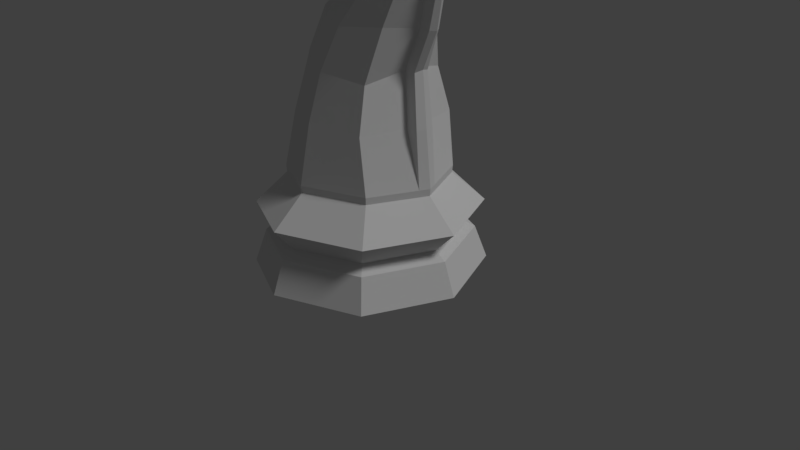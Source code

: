 # Source: LP_Knight.blend  (saved by Blender 2.78.0; exported with 4.5.12 LTS)
import bpy
from mathutils import Matrix  # noqa: F401  (used for matrix-valued properties, if any)

bpy.ops.wm.read_factory_settings(use_empty=True)
scene = bpy.context.scene
scene.name = 'Scene'

# ---- collections
col_collection_1 = bpy.data.collections.new('Collection 1'); scene.collection.children.link(col_collection_1)

# ---- world
world_world = bpy.data.worlds.new('World'); scene.world = world_world
world_world.color = (0.05088, 0.05088, 0.05088)
world_world.use_sun_shadow = False
world_world.sun_shadow_jitter_overblur = 0.0
world_world.cycles.sampling_method = 'MANUAL'

# ---- cameras
cam_camera = bpy.data.cameras.new('Camera')
cam_camera.clip_end = 100.0
cam_camera.lens = 35.0
cam_camera.sensor_width = 32.0
cam_camera.sensor_height = 18.0
cam_camera.ortho_scale = 7.314
cam_camera.dof.focus_distance = 0.0
cam_camera.dof.aperture_fstop = 128.0

# ---- lights
light_lamp = bpy.data.lights.new('Lamp', 'SUN')
light_lamp.transmission_factor = 0.0
light_lamp.cutoff_distance = 30.0
light_lamp.angle = 0.1993
light_lamp.energy = 1.0
light_lamp.shadow_buffer_clip_start = 1.001
light_lamp.shadow_soft_size = 0.1
light_lamp.shadow_cascade_max_distance = 1000.0

# ---- meshes
me_cylinder_001 = bpy.data.meshes.new('Cylinder.001')
me_cylinder_001.from_pydata([(1.5, 1.132e-07, -1.0), (0.6828, -0.7055, 0.9541), (1.061, -1.061, -1.0), (-4.888e-07, -1.5, -1.0), (-1.163, 0.0, 0.7741), (-1.5, 1.448e-06, -1.0), (-0.06764, -0.8125, 0.9541), (-1.341, 0.0, -0.5799), (0.7662, -0.7047, 0.2632), (-2.793e-07, -1.022, 0.2632), (-1.084, 0.0, 0.2632), (-1.043, 0.0, 1.494), (1.471, 0.0, -0.1921), (1.04, -1.004, -0.1921), (-4.539e-07, -1.435, -0.1921), (-1.471, 0.0, -0.1921), (-0.01415, -0.6603, 1.531), (0.6196, -0.5627, 1.498), (1.186, 1.939e-07, -0.4909), (0.8386, -0.8386, -0.4909), (-3.494e-07, -1.186, -0.4909), (-1.186, 1.25e-06, -0.4909), (1.074, 0.0, 0.1734), (0.7592, -0.6978, 0.1734), (-2.738e-07, -1.012, 0.1734), (-1.074, 0.0, 0.1734), (0.8851, -0.3566, 2.482), (0.7616, 2.826e-07, 0.344), (-0.9139, 0.0, 2.808), (0.5385, -0.5385, 0.344), (-1.726e-07, -0.7616, 0.344), (-1.071, 0.0, 3.0), (-1.084, -0.136, 3.108), (-0.7616, 9.579e-07, 0.344), (-0.5385, -0.5385, 0.344), (-4.181e-07, -1.341, -0.5799), (0.9482, -0.9482, -0.5799), (1.341, 0.0, -0.5799), (0.2384, -0.5892, 2.073), (0.7388, -0.4034, 2.117), (-0.7101, 0.0, 2.073), (-1.189, -0.1587, 3.353), (-1.235, 0.0, 3.381), (1.395, -0.177, -0.1921), (1.018, -0.123, 0.1734), (1.125, -0.1478, -0.4909), (0.5401, -0.486, 2.501), (-0.9374, 0.0, 2.827), (-0.216, 0.0, 2.501), (0.8804, -0.328, 3.247), (0.5604, -0.5751, 2.919), (-0.1845, 0.0, 2.523), (1.084, -0.3057, 3.872), (0.409, -0.5361, 3.365), (-0.09594, 0.0, 2.689), (0.2086, -0.2823, 3.7), (0.1776, -0.4976, 3.443), (-0.3116, 0.0, 2.818), (-0.05386, -0.2111, 3.69), (0.2003, -0.3035, 3.564), (-0.6725, 0.0, 2.769), (-0.7482, 0.0, 3.744), (-0.7491, -0.1633, 3.572), (-0.7513, -0.2874, 3.272), (-0.7741, 0.0, 2.747), (1.423, -0.1869, -1.0), (-0.8971, -0.2324, 3.193), (-0.988, -0.2022, 3.424), (-1.088, 0.0, 3.616), (-0.6497, -0.5665, 0.914), (-0.5238, -0.446, 1.527), (-0.3141, -0.3603, 2.073), (-0.6311, -0.7606, 0.2632), (-0.6254, -0.7532, 0.1734), (-0.8569, -1.08, -0.1921), (-0.6908, -0.8998, -0.4909), (-0.8737, -1.138, -1.0), (1.272, -0.1671, -0.5799), (-0.781, -1.017, -0.5799), (0.1265, -0.3394, 2.688), (1.128, -0.2889, 3.922), (0.1149, -0.3325, 2.971), (-0.1802, -0.311, 3.062), (-0.5735, -0.254, 3.077), (-0.7531, -0.1852, 3.025), (-0.8802, -0.206, 2.981), (0.09971, -0.3035, 2.501), (1.21, 0.0, 2.474), (1.029, -0.06285, 2.475), (0.9422, 0.0, 1.63), (0.7616, -0.09918, 1.607), (1.179, -0.06285, 2.475), (1.008, 0.0, 0.9638), (0.9118, -0.09918, 1.607), (1.028, -0.1242, 0.2632), (0.3619, -0.1036, 3.844), (1.084, 0.0, 0.2632), (0.9476, -0.07111, 2.093), (1.065, -0.05782, 3.37), (-0.005603, -0.1101, 3.802), (-0.005809, 0.0, 3.892), (0.8266, -0.1244, 0.9621), (1.143, 0.0, 2.088), (1.215, -0.05782, 3.37), (1.255, 0.0, 3.396), (0.8735, -0.05093, 4.002), (0.833, 0.0, 4.067), (0.9769, -0.1244, 0.9621), (1.098, -0.07111, 2.093), (0.3905, -0.04778, 3.986), (0.4154, 0.0, 4.116), (0.1592, -0.0913, 3.883), (0.1371, 0.0, 3.946), (1.05, -0.3372, 3.696), (-0.1482, 0.0, 2.591), (0.4985, -0.5592, 3.101), (0.1218, -0.3366, 2.804), (1.082, 0.0, 3.671), (1.076, -0.055, 3.628), (1.148, -0.2849, 3.827), (0.6022, -0.289, 3.584), (0.7517, -0.05093, 3.755), (0.9226, -0.055, 3.56), (0.7625, -0.3121, 3.424), (0.2874, -0.2849, 3.769), (0.2018, -0.4976, 3.418), (0.2366, -0.2713, 3.604), (-0.2706, -0.3986, 3.403), (0.1849, -0.3629, 3.621), (-0.09894, -0.3535, 3.545), (-0.02071, -0.3873, 3.462), (0.03185, -0.2732, 3.668), (-0.01029, -0.3322, 3.604), (0.2086, -0.2823, 3.7), (0.2491, -0.2849, 3.737), (0.2134, -0.3796, 3.59), (0.1206, -0.2731, 3.7), (-0.01285, -0.2945, 3.629), (0.1206, -0.2731, 3.7), (0.2212, -0.3307, 3.661), (0.08489, -0.3502, 3.599), (0.1003, -0.2908, 3.541), (-0.01029, -0.3322, 3.604), (-0.01285, -0.2945, 3.629), (0.03185, -0.2732, 3.668)], [], [(78, 75, 21, 7), (75, 74, 15, 21), (73, 72, 10, 25), (38, 39, 26, 46), (9, 8, 1, 6), (6, 1, 17, 16), (11, 70, 71, 40), (71, 38, 46, 86), (45, 18, 12, 43), (40, 71, 86, 48), (4, 69, 70, 11), (9, 24, 23, 8), (24, 14, 13, 23), (14, 20, 19, 13), (35, 3, 2, 36), (77, 45, 19, 36), (10, 72, 69, 4), (43, 12, 22, 44), (72, 9, 6, 69), (44, 94, 8, 23), (69, 6, 16, 70), (70, 16, 38, 71), (74, 73, 25, 15), (16, 17, 39, 38), (65, 77, 36, 2), (20, 35, 36, 19), (76, 78, 7, 5), (47, 85, 31, 28), (85, 66, 32, 31), (58, 99, 61, 62), (62, 61, 68, 67), (32, 41, 42, 31), (65, 2, 3, 76), (48, 86, 79, 51), (46, 26, 49, 50), (86, 46, 50, 79), (114, 116, 81, 54), (115, 123, 120, 53), (116, 115, 53, 81), (81, 53, 125, 82), (54, 81, 82, 57), (53, 120, 124, 125), (82, 125, 127, 83), (57, 82, 83, 60), (128, 139, 126, 59), (83, 127, 63, 84), (99, 100, 61), (60, 83, 84, 64), (127, 58, 62, 63), (64, 84, 85, 47), (84, 63, 66, 85), (63, 62, 67, 66), (66, 67, 41, 32), (124, 95, 99, 58), (120, 121, 95, 124), (113, 119, 80, 52), (26, 88, 98, 49), (0, 65, 76, 5), (67, 68, 42, 41), (17, 90, 97, 39), (3, 35, 78, 76), (0, 37, 77, 65), (22, 96, 94, 44), (8, 94, 101, 1), (13, 43, 44, 23), (37, 18, 45, 77), (19, 45, 43, 13), (39, 97, 88, 26), (1, 101, 90, 17), (24, 9, 72, 73), (14, 24, 73, 74), (20, 14, 74, 75), (35, 20, 75, 78), (97, 90, 93, 108), (98, 88, 91, 103), (122, 98, 103, 118), (95, 121, 105, 109), (90, 101, 107, 93), (88, 97, 108, 91), (107, 92, 89, 93), (108, 102, 87, 91), (94, 96, 92, 107), (93, 89, 102, 108), (91, 87, 104, 103), (118, 117, 106, 105), (105, 106, 110, 109), (101, 94, 107), (100, 99, 111, 112), (109, 110, 112, 111), (95, 109, 111), (99, 95, 111), (103, 104, 117, 118), (121, 122, 118, 105), (49, 98, 122, 123), (79, 50, 115, 116), (50, 49, 123, 115), (51, 79, 116, 114), (52, 80, 121, 120), (80, 119, 122, 121), (113, 52, 120, 123), (119, 113, 123, 122), (134, 135, 56, 125, 124), (130, 129, 58, 127), (56, 130, 127, 125), (58, 134, 124), (59, 126, 133, 136, 144, 143, 142, 141), (56, 135, 129, 130), (137, 132, 142, 143), (131, 138, 55, 134, 58), (55, 139, 128, 135, 134), (128, 140, 132, 129, 135), (132, 137, 131, 58, 129), (139, 55, 133, 126), (131, 137, 143, 144), (132, 140, 141, 142), (140, 128, 59, 141), (55, 138, 136, 133), (138, 131, 144, 136)])
me_cylinder_001.polygons.foreach_set('use_smooth', [True] * 118)
me_cylinder_001.use_remesh_preserve_volume = False
me_cylinder_001.use_remesh_preserve_attributes = False
me_cylinder_001.use_mirror_vertex_groups = False
me_cylinder_001.update()

# ---- objects
ob_lp_knight = bpy.data.objects.new('LP Knight', me_cylinder_001)
ob_lamp = bpy.data.objects.new('Lamp', light_lamp)
ob_camera = bpy.data.objects.new('Camera', cam_camera)

# ---- transforms, parenting, visibility, modifiers, constraints
ob_lp_knight.location = (0.0, 0.0, 1.0)
ob_lp_knight.lineart.crease_threshold = 0.0
_m = ob_lp_knight.modifiers.new('Mirror', 'MIRROR')
_m.use_axis = (False, True, False)
_m.use_clip = True
_m = ob_lp_knight.modifiers.new('EdgeSplit', 'EDGE_SPLIT')
_m.split_angle = 0.0
ob_lamp.location = (4.076, 1.005, 5.904)
ob_lamp.rotation_euler = (0.6503, 0.05522, 1.866)
ob_lamp.lock_rotations_4d = False
ob_lamp.empty_display_type = 'ARROWS'
ob_lamp.color = (0.0, 0.0, 0.0, 0.0)
ob_lamp.lineart.crease_threshold = 0.0
ob_camera.location = (7.481, -6.508, 5.344)
ob_camera.rotation_euler = (1.109, 0.0, 0.8149)
ob_camera.lock_rotations_4d = False
ob_camera.empty_display_type = 'ARROWS'
ob_camera.color = (0.0, 0.0, 0.0, 0.0)
ob_camera.display_type = 'WIRE'
ob_camera.lineart.crease_threshold = 0.0

# ---- collection membership
col_collection_1.objects.link(ob_lp_knight)
col_collection_1.objects.link(ob_lamp)
col_collection_1.objects.link(ob_camera)

# ---- scene / render settings (as saved in the file)
scene.camera = ob_camera
scene.frame_start = 1; scene.frame_end = 250; scene.frame_set(2)
scene.render.engine = 'BLENDER_EEVEE_NEXT'
scene.render.resolution_percentage = 50
scene.render.dither_intensity = 0.0
scene.cycles.use_denoising = False
scene.cycles.samples = 128
scene.cycles.sampling_pattern = 'TABULATED_SOBOL'
scene.cycles.light_sampling_threshold = 0.0
scene.cycles.use_adaptive_sampling = False
scene.cycles.use_light_tree = False
scene.cycles.blur_glossy = 0.0
scene.cycles.sample_clamp_indirect = 0.0
scene.view_settings.view_transform = 'Standard'
bpy.context.view_layer.update()
